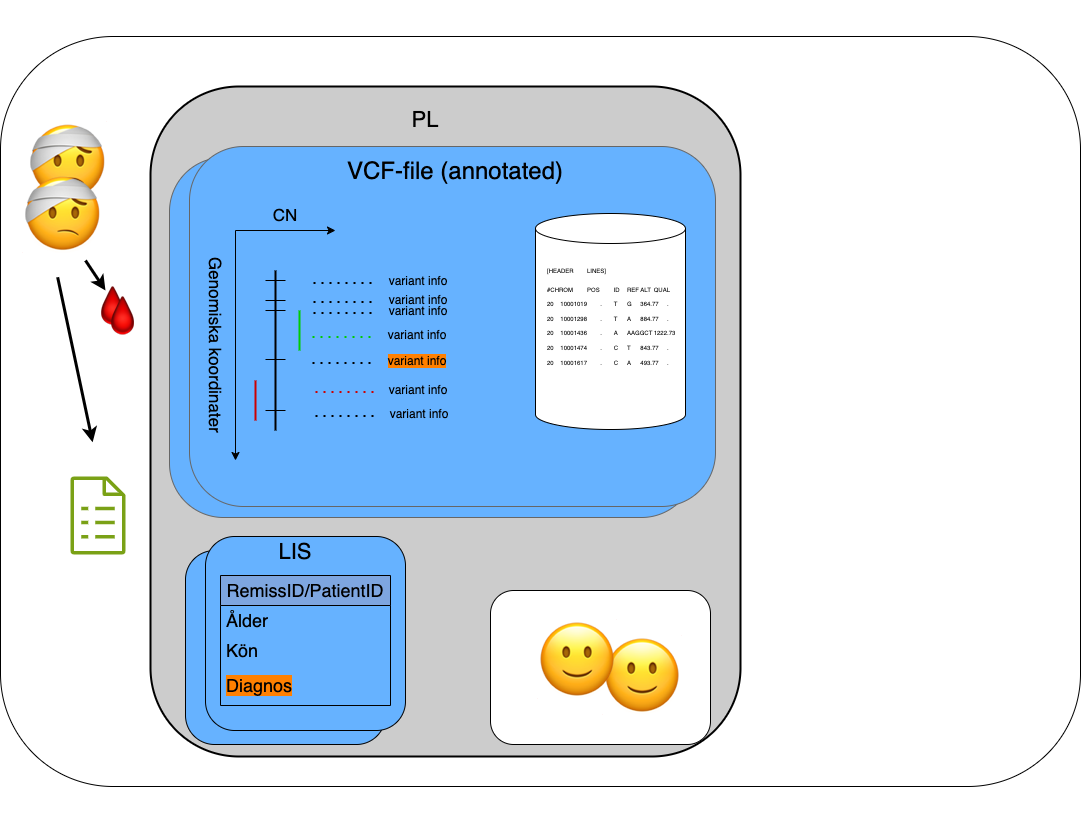

The diagram above was exported from draw.io. Its source (the exported page's mxGraphModel, read from the mxfile embedded in the PNG):
<mxGraphModel dx="938" dy="1362" grid="1" gridSize="10" guides="1" tooltips="1" connect="1" arrows="1" fold="1" page="1" pageScale="1" pageWidth="1100" pageHeight="850" math="0" shadow="0">
  <root>
    <mxCell id="0" />
    <mxCell id="1" parent="0" />
    <mxCell id="hqfptshn--ovxCb0gru9-21" value="" style="rounded=1;whiteSpace=wrap;html=1;" parent="1" vertex="1">
      <mxGeometry y="30" width="1080" height="750" as="geometry" />
    </mxCell>
    <mxCell id="Wx-eqIf_9SmOSqJcA1dC-79" value="" style="rounded=1;whiteSpace=wrap;html=1;strokeWidth=2;fillColor=#CCCCCC;" parent="1" vertex="1">
      <mxGeometry x="150" y="80" width="590" height="670" as="geometry" />
    </mxCell>
    <mxCell id="Wx-eqIf_9SmOSqJcA1dC-63" value="" style="rounded=1;whiteSpace=wrap;html=1;fillColor=#66B2FF;" parent="1" vertex="1">
      <mxGeometry x="185" y="544" width="200" height="194" as="geometry" />
    </mxCell>
    <mxCell id="Wx-eqIf_9SmOSqJcA1dC-59" value="" style="rounded=1;whiteSpace=wrap;html=1;fillColor=#66B2FF;strokeColor=#666666;" parent="1" vertex="1">
      <mxGeometry x="169" y="151" width="526" height="360" as="geometry" />
    </mxCell>
    <mxCell id="Wx-eqIf_9SmOSqJcA1dC-49" value="" style="rounded=1;whiteSpace=wrap;html=1;fillColor=#66B2FF;strokeColor=#666666;" parent="1" vertex="1">
      <mxGeometry x="189" y="140" width="526" height="360" as="geometry" />
    </mxCell>
    <mxCell id="Wx-eqIf_9SmOSqJcA1dC-2" value="&lt;font style=&quot;font-size: 80px;&quot;&gt;&lt;br&gt;&lt;/font&gt;&lt;p class=&quot;p1&quot;&gt;&lt;font style=&quot;font-size: 80px;&quot;&gt;🤕&lt;/font&gt;&lt;/p&gt;&lt;font style=&quot;font-size: 39px;&quot;&gt;&lt;br&gt;&lt;/font&gt;" style="text;whiteSpace=wrap;html=1;" parent="1" vertex="1">
      <mxGeometry x="25" y="-6" width="70" height="120" as="geometry" />
    </mxCell>
    <mxCell id="Wx-eqIf_9SmOSqJcA1dC-3" value="&lt;font style=&quot;font-size: 40px;&quot;&gt;🩸&lt;/font&gt;" style="text;whiteSpace=wrap;html=1;" parent="1" vertex="1">
      <mxGeometry x="90" y="269" width="50" height="40" as="geometry" />
    </mxCell>
    <mxCell id="Wx-eqIf_9SmOSqJcA1dC-7" value="" style="endArrow=classic;html=1;rounded=0;strokeWidth=3;" parent="1" edge="1">
      <mxGeometry width="50" height="50" relative="1" as="geometry">
        <mxPoint x="85" y="254" as="sourcePoint" />
        <mxPoint x="105" y="284" as="targetPoint" />
      </mxGeometry>
    </mxCell>
    <mxCell id="Wx-eqIf_9SmOSqJcA1dC-8" value="" style="endArrow=classic;html=1;rounded=0;" parent="1" edge="1">
      <mxGeometry width="50" height="50" relative="1" as="geometry">
        <mxPoint x="235" y="224" as="sourcePoint" />
        <mxPoint x="235" y="454" as="targetPoint" />
      </mxGeometry>
    </mxCell>
    <mxCell id="Wx-eqIf_9SmOSqJcA1dC-9" value="" style="endArrow=classic;html=1;rounded=0;" parent="1" edge="1">
      <mxGeometry width="50" height="50" relative="1" as="geometry">
        <mxPoint x="235" y="224" as="sourcePoint" />
        <mxPoint x="335" y="224" as="targetPoint" />
      </mxGeometry>
    </mxCell>
    <mxCell id="Wx-eqIf_9SmOSqJcA1dC-10" value="" style="endArrow=none;html=1;rounded=0;strokeWidth=2;" parent="1" edge="1">
      <mxGeometry width="50" height="50" relative="1" as="geometry">
        <mxPoint x="275" y="424" as="sourcePoint" />
        <mxPoint x="275" y="264" as="targetPoint" />
      </mxGeometry>
    </mxCell>
    <mxCell id="Wx-eqIf_9SmOSqJcA1dC-11" value="&lt;font style=&quot;font-size: 17px;&quot;&gt;CN&lt;/font&gt;" style="text;html=1;align=center;verticalAlign=middle;whiteSpace=wrap;rounded=0;" parent="1" vertex="1">
      <mxGeometry x="255" y="194" width="60" height="30" as="geometry" />
    </mxCell>
    <mxCell id="Wx-eqIf_9SmOSqJcA1dC-12" value="&lt;font style=&quot;font-size: 17px;&quot;&gt;Genomiska koordinater&lt;/font&gt;" style="text;html=1;align=center;verticalAlign=middle;whiteSpace=wrap;rounded=0;rotation=90;" parent="1" vertex="1">
      <mxGeometry x="115" y="324" width="200" height="30" as="geometry" />
    </mxCell>
    <mxCell id="Wx-eqIf_9SmOSqJcA1dC-13" value="" style="endArrow=none;html=1;rounded=0;" parent="1" edge="1">
      <mxGeometry width="50" height="50" relative="1" as="geometry">
        <mxPoint x="285" y="304" as="sourcePoint" />
        <mxPoint x="265" y="304" as="targetPoint" />
      </mxGeometry>
    </mxCell>
    <mxCell id="Wx-eqIf_9SmOSqJcA1dC-14" value="" style="endArrow=none;html=1;rounded=0;" parent="1" edge="1">
      <mxGeometry width="50" height="50" relative="1" as="geometry">
        <mxPoint x="285" y="274" as="sourcePoint" />
        <mxPoint x="265" y="274" as="targetPoint" />
      </mxGeometry>
    </mxCell>
    <mxCell id="Wx-eqIf_9SmOSqJcA1dC-15" value="" style="endArrow=none;html=1;rounded=0;" parent="1" edge="1">
      <mxGeometry width="50" height="50" relative="1" as="geometry">
        <mxPoint x="285" y="294" as="sourcePoint" />
        <mxPoint x="265" y="294" as="targetPoint" />
      </mxGeometry>
    </mxCell>
    <mxCell id="Wx-eqIf_9SmOSqJcA1dC-17" value="" style="endArrow=none;html=1;rounded=0;" parent="1" edge="1">
      <mxGeometry width="50" height="50" relative="1" as="geometry">
        <mxPoint x="285" y="353" as="sourcePoint" />
        <mxPoint x="265" y="353" as="targetPoint" />
      </mxGeometry>
    </mxCell>
    <mxCell id="Wx-eqIf_9SmOSqJcA1dC-18" value="" style="endArrow=none;html=1;rounded=0;" parent="1" edge="1">
      <mxGeometry width="50" height="50" relative="1" as="geometry">
        <mxPoint x="285" y="404" as="sourcePoint" />
        <mxPoint x="265" y="404" as="targetPoint" />
      </mxGeometry>
    </mxCell>
    <mxCell id="Wx-eqIf_9SmOSqJcA1dC-19" value="" style="endArrow=none;html=1;rounded=0;strokeWidth=2;strokeColor=#00CC00;" parent="1" edge="1">
      <mxGeometry width="50" height="50" relative="1" as="geometry">
        <mxPoint x="299" y="344" as="sourcePoint" />
        <mxPoint x="299" y="304" as="targetPoint" />
      </mxGeometry>
    </mxCell>
    <mxCell id="Wx-eqIf_9SmOSqJcA1dC-21" value="" style="endArrow=none;html=1;rounded=0;strokeWidth=2;strokeColor=#CC0000;" parent="1" edge="1">
      <mxGeometry width="50" height="50" relative="1" as="geometry">
        <mxPoint x="255" y="414" as="sourcePoint" />
        <mxPoint x="255" y="374" as="targetPoint" />
      </mxGeometry>
    </mxCell>
    <mxCell id="Wx-eqIf_9SmOSqJcA1dC-25" value="" style="group" parent="1" vertex="1" connectable="0">
      <mxGeometry x="313" y="260" width="140" height="30" as="geometry" />
    </mxCell>
    <mxCell id="Wx-eqIf_9SmOSqJcA1dC-22" value="variant info" style="text;html=1;align=center;verticalAlign=middle;whiteSpace=wrap;rounded=0;" parent="Wx-eqIf_9SmOSqJcA1dC-25" vertex="1">
      <mxGeometry x="70" width="70" height="30" as="geometry" />
    </mxCell>
    <mxCell id="Wx-eqIf_9SmOSqJcA1dC-23" value="" style="endArrow=none;dashed=1;html=1;dashPattern=1 3;strokeWidth=2;rounded=0;" parent="Wx-eqIf_9SmOSqJcA1dC-25" edge="1">
      <mxGeometry width="50" height="50" relative="1" as="geometry">
        <mxPoint y="16.5" as="sourcePoint" />
        <mxPoint x="60" y="16.5" as="targetPoint" />
      </mxGeometry>
    </mxCell>
    <mxCell id="Wx-eqIf_9SmOSqJcA1dC-26" value="" style="group" parent="1" vertex="1" connectable="0">
      <mxGeometry x="313" y="279" width="140" height="30" as="geometry" />
    </mxCell>
    <mxCell id="Wx-eqIf_9SmOSqJcA1dC-27" value="variant info" style="text;html=1;align=center;verticalAlign=middle;whiteSpace=wrap;rounded=0;" parent="Wx-eqIf_9SmOSqJcA1dC-26" vertex="1">
      <mxGeometry x="70" width="70" height="30" as="geometry" />
    </mxCell>
    <mxCell id="Wx-eqIf_9SmOSqJcA1dC-28" value="" style="endArrow=none;dashed=1;html=1;dashPattern=1 3;strokeWidth=2;rounded=0;" parent="Wx-eqIf_9SmOSqJcA1dC-26" edge="1">
      <mxGeometry width="50" height="50" relative="1" as="geometry">
        <mxPoint y="16.5" as="sourcePoint" />
        <mxPoint x="60" y="16.5" as="targetPoint" />
      </mxGeometry>
    </mxCell>
    <mxCell id="Wx-eqIf_9SmOSqJcA1dC-29" value="" style="group" parent="1" vertex="1" connectable="0">
      <mxGeometry x="313" y="290" width="140" height="30" as="geometry" />
    </mxCell>
    <mxCell id="Wx-eqIf_9SmOSqJcA1dC-30" value="variant info" style="text;html=1;align=center;verticalAlign=middle;whiteSpace=wrap;rounded=0;" parent="Wx-eqIf_9SmOSqJcA1dC-29" vertex="1">
      <mxGeometry x="70" width="70" height="30" as="geometry" />
    </mxCell>
    <mxCell id="Wx-eqIf_9SmOSqJcA1dC-31" value="" style="endArrow=none;dashed=1;html=1;dashPattern=1 3;strokeWidth=2;rounded=0;" parent="Wx-eqIf_9SmOSqJcA1dC-29" edge="1">
      <mxGeometry width="50" height="50" relative="1" as="geometry">
        <mxPoint y="16.5" as="sourcePoint" />
        <mxPoint x="60" y="16.5" as="targetPoint" />
      </mxGeometry>
    </mxCell>
    <mxCell id="Wx-eqIf_9SmOSqJcA1dC-32" value="" style="group" parent="1" vertex="1" connectable="0">
      <mxGeometry x="312" y="340" width="140" height="30" as="geometry" />
    </mxCell>
    <mxCell id="Wx-eqIf_9SmOSqJcA1dC-33" value="&lt;span style=&quot;background-color: rgb(255, 128, 0);&quot;&gt;variant info&lt;/span&gt;" style="text;html=1;align=center;verticalAlign=middle;whiteSpace=wrap;rounded=0;" parent="Wx-eqIf_9SmOSqJcA1dC-32" vertex="1">
      <mxGeometry x="70" width="70" height="30" as="geometry" />
    </mxCell>
    <mxCell id="Wx-eqIf_9SmOSqJcA1dC-34" value="" style="endArrow=none;dashed=1;html=1;dashPattern=1 3;strokeWidth=2;rounded=0;" parent="Wx-eqIf_9SmOSqJcA1dC-32" edge="1">
      <mxGeometry width="50" height="50" relative="1" as="geometry">
        <mxPoint y="16.5" as="sourcePoint" />
        <mxPoint x="60" y="16.5" as="targetPoint" />
      </mxGeometry>
    </mxCell>
    <mxCell id="Wx-eqIf_9SmOSqJcA1dC-35" value="" style="group" parent="1" vertex="1" connectable="0">
      <mxGeometry x="309" y="369" width="140" height="54" as="geometry" />
    </mxCell>
    <mxCell id="Wx-eqIf_9SmOSqJcA1dC-36" value="variant info" style="text;html=1;align=center;verticalAlign=middle;whiteSpace=wrap;rounded=0;" parent="Wx-eqIf_9SmOSqJcA1dC-35" vertex="1">
      <mxGeometry x="74" width="70" height="30" as="geometry" />
    </mxCell>
    <mxCell id="Wx-eqIf_9SmOSqJcA1dC-37" value="" style="endArrow=none;dashed=1;html=1;dashPattern=1 3;strokeWidth=2;rounded=0;strokeColor=#CC0000;" parent="Wx-eqIf_9SmOSqJcA1dC-35" edge="1">
      <mxGeometry width="50" height="50" relative="1" as="geometry">
        <mxPoint x="6" y="16.5" as="sourcePoint" />
        <mxPoint x="66" y="16.5" as="targetPoint" />
      </mxGeometry>
    </mxCell>
    <mxCell id="Wx-eqIf_9SmOSqJcA1dC-38" value="" style="group" parent="Wx-eqIf_9SmOSqJcA1dC-35" vertex="1" connectable="0">
      <mxGeometry x="6" y="24" width="140" height="30" as="geometry" />
    </mxCell>
    <mxCell id="Wx-eqIf_9SmOSqJcA1dC-39" value="variant info" style="text;html=1;align=center;verticalAlign=middle;whiteSpace=wrap;rounded=0;" parent="Wx-eqIf_9SmOSqJcA1dC-38" vertex="1">
      <mxGeometry x="69" width="70" height="30" as="geometry" />
    </mxCell>
    <mxCell id="Wx-eqIf_9SmOSqJcA1dC-40" value="" style="endArrow=none;dashed=1;html=1;dashPattern=1 3;strokeWidth=2;rounded=0;" parent="Wx-eqIf_9SmOSqJcA1dC-38" edge="1">
      <mxGeometry width="50" height="50" relative="1" as="geometry">
        <mxPoint y="16.5" as="sourcePoint" />
        <mxPoint x="60" y="16.5" as="targetPoint" />
      </mxGeometry>
    </mxCell>
    <mxCell id="Wx-eqIf_9SmOSqJcA1dC-42" value="variant info" style="text;html=1;align=center;verticalAlign=middle;whiteSpace=wrap;rounded=0;" parent="1" vertex="1">
      <mxGeometry x="382" y="314" width="70" height="30" as="geometry" />
    </mxCell>
    <mxCell id="Wx-eqIf_9SmOSqJcA1dC-43" value="" style="endArrow=none;dashed=1;html=1;dashPattern=1 3;strokeWidth=2;rounded=0;strokeColor=#00CC00;" parent="1" edge="1">
      <mxGeometry width="50" height="50" relative="1" as="geometry">
        <mxPoint x="312" y="330.5" as="sourcePoint" />
        <mxPoint x="372" y="330.5" as="targetPoint" />
      </mxGeometry>
    </mxCell>
    <mxCell id="Wx-eqIf_9SmOSqJcA1dC-47" value="" style="shape=cylinder3;whiteSpace=wrap;html=1;boundedLbl=1;backgroundOutline=1;size=15;" parent="1" vertex="1">
      <mxGeometry x="535" y="207" width="150" height="216" as="geometry" />
    </mxCell>
    <mxCell id="Wx-eqIf_9SmOSqJcA1dC-48" value="&lt;h1 style=&quot;margin-top: 0px; line-height: 10%;&quot;&gt;&lt;font style=&quot;line-height: 10%; font-size: 6px;&quot;&gt;&lt;span style=&quot;background-color: transparent; color: light-dark(rgb(0, 0, 0), rgb(255, 255, 255)); font-weight: normal;&quot;&gt;[HEADER&lt;/span&gt;&lt;span style=&quot;background-color: transparent; color: light-dark(rgb(0, 0, 0), rgb(255, 255, 255)); font-weight: normal; white-space: pre;&quot;&gt;&#09;&lt;/span&gt;&lt;span style=&quot;background-color: transparent; color: light-dark(rgb(0, 0, 0), rgb(255, 255, 255)); font-weight: normal;&quot;&gt;LINES]&lt;/span&gt;&lt;span style=&quot;background-color: transparent; color: light-dark(rgb(0, 0, 0), rgb(255, 255, 255)); font-weight: normal; white-space: pre;&quot;&gt;&#09;&#09;&#09;&#09;&#09;&lt;/span&gt;&lt;/font&gt;&lt;/h1&gt;&lt;p style=&quot;line-height: 10%;&quot;&gt;&lt;font style=&quot;line-height: 10%; font-size: 6px;&quot;&gt;#CHROM&lt;span style=&quot;white-space:pre&quot;&gt;&#09;&lt;/span&gt;POS&lt;span style=&quot;white-space:pre&quot;&gt;&#09;&lt;/span&gt;ID&lt;span style=&quot;white-space:pre&quot;&gt;&#09;&lt;/span&gt;REF&lt;span style=&quot;white-space:pre&quot;&gt;&#09;&lt;/span&gt;ALT&lt;span style=&quot;white-space:pre&quot;&gt;&#09;&lt;/span&gt;QUAL&lt;/font&gt;&lt;/p&gt;&lt;p style=&quot;line-height: 10%;&quot;&gt;&lt;font style=&quot;line-height: 10%; font-size: 6px;&quot;&gt;20&lt;span style=&quot;white-space:pre&quot;&gt;&#09;&lt;/span&gt;10001019&lt;span style=&quot;white-space:pre&quot;&gt;&#09;&lt;/span&gt;.&lt;span style=&quot;white-space:pre&quot;&gt;&#09;&lt;/span&gt;T&lt;span style=&quot;white-space:pre&quot;&gt;&#09;&lt;/span&gt;G&lt;span style=&quot;white-space:pre&quot;&gt;&#09;&lt;/span&gt;364.77&lt;span style=&quot;white-space:pre&quot;&gt;&#09;&lt;/span&gt;.&lt;/font&gt;&lt;/p&gt;&lt;p style=&quot;line-height: 10%;&quot;&gt;&lt;font style=&quot;line-height: 10%; font-size: 6px;&quot;&gt;20&lt;span style=&quot;white-space:pre&quot;&gt;&#09;&lt;/span&gt;10001298&lt;span style=&quot;white-space:pre&quot;&gt;&#09;&lt;/span&gt;.&lt;span style=&quot;white-space:pre&quot;&gt;&#09;&lt;/span&gt;T&lt;span style=&quot;white-space:pre&quot;&gt;&#09;&lt;/span&gt;A&lt;span style=&quot;white-space:pre&quot;&gt;&#09;&lt;/span&gt;884.77&lt;span style=&quot;white-space:pre&quot;&gt;&#09;&lt;/span&gt;.&lt;/font&gt;&lt;/p&gt;&lt;p style=&quot;line-height: 10%;&quot;&gt;&lt;font style=&quot;line-height: 10%; font-size: 6px;&quot;&gt;20&lt;span style=&quot;white-space:pre&quot;&gt;&#09;&lt;/span&gt;10001436&lt;span style=&quot;white-space:pre&quot;&gt;&#09;&lt;/span&gt;.&lt;span style=&quot;white-space:pre&quot;&gt;&#09;&lt;/span&gt;A&lt;span style=&quot;white-space:pre&quot;&gt;&#09;&lt;/span&gt;AAGGCT&lt;span style=&quot;white-space:pre&quot;&gt;&#09;&lt;/span&gt;1222.73&lt;span style=&quot;white-space:pre&quot;&gt;&#09;&lt;/span&gt;.&lt;/font&gt;&lt;/p&gt;&lt;p style=&quot;line-height: 10%;&quot;&gt;&lt;font style=&quot;line-height: 10%; font-size: 6px;&quot;&gt;20&lt;span style=&quot;white-space:pre&quot;&gt;&#09;&lt;/span&gt;10001474&lt;span style=&quot;white-space:pre&quot;&gt;&#09;&lt;/span&gt;.&lt;span style=&quot;white-space:pre&quot;&gt;&#09;&lt;/span&gt;C&lt;span style=&quot;white-space:pre&quot;&gt;&#09;&lt;/span&gt;T&lt;span style=&quot;white-space:pre&quot;&gt;&#09;&lt;/span&gt;843.77&lt;span style=&quot;white-space:pre&quot;&gt;&#09;&lt;/span&gt;.&lt;/font&gt;&lt;/p&gt;&lt;p style=&quot;line-height: 10%;&quot;&gt;&lt;font style=&quot;line-height: 10%; font-size: 6px;&quot;&gt;20&lt;span style=&quot;white-space: pre;&quot;&gt;&#09;&lt;/span&gt;10001617&lt;span style=&quot;white-space: pre;&quot;&gt;&#09;&lt;/span&gt;.&lt;span style=&quot;white-space: pre;&quot;&gt;&#09;&lt;/span&gt;C&lt;span style=&quot;white-space: pre;&quot;&gt;&#09;&lt;/span&gt;A&lt;span style=&quot;white-space: pre;&quot;&gt;&#09;&lt;/span&gt;493.77&lt;span style=&quot;white-space: pre;&quot;&gt;&#09;&lt;/span&gt;.&lt;/font&gt;&lt;/p&gt;" style="text;html=1;whiteSpace=wrap;overflow=hidden;rounded=0;" parent="1" vertex="1">
      <mxGeometry x="545" y="251" width="130" height="120" as="geometry" />
    </mxCell>
    <mxCell id="Wx-eqIf_9SmOSqJcA1dC-51" value="&lt;font style=&quot;font-size: 24px;&quot;&gt;VCF-file (annotated)&lt;/font&gt;" style="text;html=1;align=center;verticalAlign=middle;whiteSpace=wrap;rounded=0;" parent="1" vertex="1">
      <mxGeometry x="340" y="150" width="230" height="30" as="geometry" />
    </mxCell>
    <mxCell id="Wx-eqIf_9SmOSqJcA1dC-58" value="&lt;font style=&quot;font-size: 80px;&quot;&gt;&lt;br&gt;&lt;/font&gt;&lt;p class=&quot;p1&quot;&gt;&lt;font style=&quot;font-size: 80px;&quot;&gt;🤕&lt;/font&gt;&lt;/p&gt;&lt;font style=&quot;font-size: 39px;&quot;&gt;&lt;br&gt;&lt;/font&gt;" style="text;whiteSpace=wrap;html=1;" parent="1" vertex="1">
      <mxGeometry x="20" y="46" width="70" height="120" as="geometry" />
    </mxCell>
    <mxCell id="Wx-eqIf_9SmOSqJcA1dC-60" value="" style="rounded=1;whiteSpace=wrap;html=1;fillColor=#66B2FF;" parent="1" vertex="1">
      <mxGeometry x="205" y="530" width="200" height="194" as="geometry" />
    </mxCell>
    <mxCell id="Wx-eqIf_9SmOSqJcA1dC-52" value="&lt;span style=&quot;font-size: 18px;&quot;&gt;RemissID/PatientID&lt;/span&gt;" style="swimlane;fontStyle=0;childLayout=stackLayout;horizontal=1;startSize=30;horizontalStack=0;resizeParent=1;resizeParentMax=0;resizeLast=0;collapsible=1;marginBottom=0;whiteSpace=wrap;html=1;fillColor=#7EA6E0;" parent="1" vertex="1">
      <mxGeometry x="220" y="569" width="170" height="130" as="geometry" />
    </mxCell>
    <mxCell id="Wx-eqIf_9SmOSqJcA1dC-53" value="&lt;font style=&quot;font-size: 18px;&quot;&gt;Ålder&lt;/font&gt;" style="text;strokeColor=none;fillColor=none;align=left;verticalAlign=middle;spacingLeft=4;spacingRight=4;overflow=hidden;points=[[0,0.5],[1,0.5]];portConstraint=eastwest;rotatable=0;whiteSpace=wrap;html=1;" parent="Wx-eqIf_9SmOSqJcA1dC-52" vertex="1">
      <mxGeometry y="30" width="170" height="30" as="geometry" />
    </mxCell>
    <mxCell id="Wx-eqIf_9SmOSqJcA1dC-54" value="&lt;font style=&quot;font-size: 18px;&quot;&gt;Kön&lt;/font&gt;" style="text;strokeColor=none;fillColor=none;align=left;verticalAlign=middle;spacingLeft=4;spacingRight=4;overflow=hidden;points=[[0,0.5],[1,0.5]];portConstraint=eastwest;rotatable=0;whiteSpace=wrap;html=1;" parent="Wx-eqIf_9SmOSqJcA1dC-52" vertex="1">
      <mxGeometry y="60" width="170" height="30" as="geometry" />
    </mxCell>
    <mxCell id="Wx-eqIf_9SmOSqJcA1dC-55" value="&lt;font style=&quot;font-size: 18px; background-color: rgb(255, 128, 0);&quot;&gt;Diagnos&lt;/font&gt;" style="text;strokeColor=none;fillColor=none;align=left;verticalAlign=middle;spacingLeft=4;spacingRight=4;overflow=hidden;points=[[0,0.5],[1,0.5]];portConstraint=eastwest;rotatable=0;whiteSpace=wrap;html=1;" parent="Wx-eqIf_9SmOSqJcA1dC-52" vertex="1">
      <mxGeometry y="90" width="170" height="40" as="geometry" />
    </mxCell>
    <mxCell id="Wx-eqIf_9SmOSqJcA1dC-61" value="&lt;font style=&quot;font-size: 22px;&quot;&gt;LIS&lt;/font&gt;" style="text;html=1;align=center;verticalAlign=middle;whiteSpace=wrap;rounded=0;" parent="1" vertex="1">
      <mxGeometry x="265" y="531" width="60" height="30" as="geometry" />
    </mxCell>
    <mxCell id="Wx-eqIf_9SmOSqJcA1dC-64" value="" style="endArrow=classic;html=1;rounded=0;strokeWidth=3;entryX=0.102;entryY=0.533;entryDx=0;entryDy=0;entryPerimeter=0;" parent="1" edge="1">
      <mxGeometry width="50" height="50" relative="1" as="geometry">
        <mxPoint x="57.16" y="270.75" as="sourcePoint" />
        <mxPoint x="92.16000000000008" y="435.7500000000002" as="targetPoint" />
      </mxGeometry>
    </mxCell>
    <mxCell id="Wx-eqIf_9SmOSqJcA1dC-66" value="&lt;font style=&quot;font-size: 40px;&quot;&gt;🩸&lt;/font&gt;" style="text;whiteSpace=wrap;html=1;" parent="1" vertex="1">
      <mxGeometry x="100" y="279" width="50" height="40" as="geometry" />
    </mxCell>
    <mxCell id="hqfptshn--ovxCb0gru9-71" value="&lt;font style=&quot;font-size: 22px;&quot;&gt;PL&lt;/font&gt;" style="text;html=1;align=center;verticalAlign=middle;whiteSpace=wrap;rounded=0;" parent="1" vertex="1">
      <mxGeometry x="390" y="102.47" width="70" height="22.06" as="geometry" />
    </mxCell>
    <mxCell id="hqfptshn--ovxCb0gru9-72" value="" style="sketch=0;outlineConnect=0;fontColor=#232F3E;gradientColor=none;fillColor=#7AA116;strokeColor=none;dashed=0;verticalLabelPosition=bottom;verticalAlign=top;align=center;html=1;fontSize=12;fontStyle=0;aspect=fixed;pointerEvents=1;shape=mxgraph.aws4.iot_greengrass_recipe;" parent="1" vertex="1">
      <mxGeometry x="70" y="470" width="55" height="78" as="geometry" />
    </mxCell>
    <mxCell id="hqfptshn--ovxCb0gru9-75" value="" style="rounded=1;whiteSpace=wrap;html=1;" parent="1" vertex="1">
      <mxGeometry x="490" y="584" width="220" height="154" as="geometry" />
    </mxCell>
    <mxCell id="Wx-eqIf_9SmOSqJcA1dC-77" value="&lt;font style=&quot;font-size: 80px;&quot;&gt;&lt;br&gt;&lt;/font&gt;&lt;p class=&quot;p1&quot;&gt;&lt;font style=&quot;font-size: 80px;&quot;&gt;🙂&lt;/font&gt;&lt;/p&gt;&lt;font style=&quot;font-size: 80px;&quot;&gt;&lt;br&gt;&lt;/font&gt;" style="text;whiteSpace=wrap;html=1;" parent="1" vertex="1">
      <mxGeometry x="600" y="508" width="50" height="110" as="geometry" />
    </mxCell>
    <mxCell id="Wx-eqIf_9SmOSqJcA1dC-78" value="&lt;font style=&quot;font-size: 80px;&quot;&gt;&lt;br&gt;&lt;/font&gt;&lt;p class=&quot;p1&quot;&gt;&lt;font style=&quot;font-size: 80px;&quot;&gt;🙂&lt;/font&gt;&lt;/p&gt;&lt;font style=&quot;font-size: 80px;&quot;&gt;&lt;br&gt;&lt;/font&gt;" style="text;whiteSpace=wrap;html=1;" parent="1" vertex="1">
      <mxGeometry x="535" y="492" width="50" height="110" as="geometry" />
    </mxCell>
  </root>
</mxGraphModel>